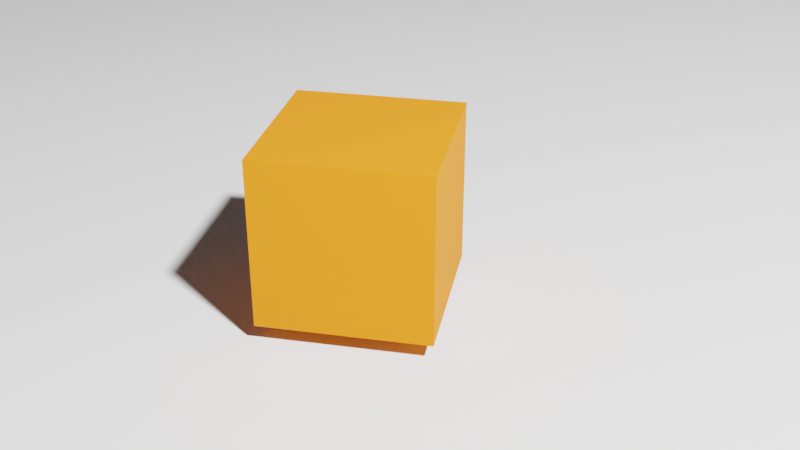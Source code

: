 # Source: cub.blend  (saved by Blender 2.91.10; exported with 4.5.12 LTS)
import bpy
from mathutils import Matrix  # noqa: F401  (used for matrix-valued properties, if any)

bpy.ops.wm.read_factory_settings(use_empty=True)
scene = bpy.context.scene
scene.name = 'Scene'

# ---- collections
col_collection = bpy.data.collections.new('Collection'); scene.collection.children.link(col_collection)

# ---- materials (node trees are filled in below, after node groups)
mat_material_001 = bpy.data.materials.new('Material.001')
mat_material_001.use_transparent_shadow = False

# ---- material node trees
mat_material_001.use_nodes = True; mat_material_001.node_tree.nodes.clear()
_N = mat_material_001.node_tree.nodes; _L = mat_material_001.node_tree.links
n0 = _N.new('ShaderNodeBsdfPrincipled'); n0.name = 'Principled BSDF'; n0.location = (10, 300)
n0.distribution = 'GGX'
n0.subsurface_method = 'BURLEY'
n0.inputs[0].default_value = (0.8, 0.1876, 0.0006682, 1.0)
n0.inputs[2].default_value = 1.0
n0.inputs[3].default_value = 1.45
n0.inputs[20].default_value = 0.0
n0.inputs[27].default_value = (0.0, 0.0, 0.0, 1.0)
n0.inputs[28].default_value = 1.0
n1 = _N.new('ShaderNodeOutputMaterial'); n1.name = 'Material Output'; n1.location = (300, 300)
_L.new(n0.outputs[0], n1.inputs[0])
n1.is_active_output = True

# ---- world
world_world = bpy.data.worlds.new('World'); scene.world = world_world
world_world.use_nodes = True; world_world.node_tree.nodes.clear()
_N = world_world.node_tree.nodes; _L = world_world.node_tree.links
n0 = _N.new('ShaderNodeOutputWorld'); n0.name = 'World Output'; n0.location = (300, 300)
n1 = _N.new('ShaderNodeBackground'); n1.name = 'Background'; n1.location = (10, 300)
n1.inputs[0].default_value = (0.05088, 0.05088, 0.05088, 1.0)
_L.new(n1.outputs[0], n0.inputs[0])
n0.is_active_output = True
world_world.color = (0.05088, 0.05088, 0.05088)
world_world.use_sun_shadow = False
world_world.sun_shadow_jitter_overblur = 0.0

# ---- cameras
cam_camera = bpy.data.cameras.new('Camera')
cam_camera.clip_end = 100.0
cam_camera.ortho_scale = 7.314

# ---- lights
light_light = bpy.data.lights.new('Light', 'POINT')
light_light.transmission_factor = 0.0
light_light.energy = 1000.0
light_light.shadow_soft_size = 0.1
light_light.shadow_maximum_resolution = 0.006
light_light.use_absolute_resolution = True

# ---- meshes
me_cube_001 = bpy.data.meshes.new('Cube.001')
me_cube_001.from_pydata([(-0.5, -0.5, -0.5), (-0.5, -0.5, 0.5), (-0.5, 0.5, -0.5), (-0.5, 0.5, 0.5), (0.5, -0.5, -0.5), (0.5, -0.5, 0.5), (0.5, 0.5, -0.5), (0.5, 0.5, 0.5)], [], [(0, 1, 3, 2), (2, 3, 7, 6), (6, 7, 5, 4), (4, 5, 1, 0), (2, 6, 4, 0), (7, 3, 1, 5)])
_uv = me_cube_001.uv_layers.new(name='UVMap')
_uv.uv.foreach_set('vector', [0.375, 0.0, 0.625, 0.0, 0.625, 0.25, 0.375, 0.25, 0.375, 0.25, 0.625, 0.25, 0.625, 0.5, 0.375, 0.5, 0.375, 0.5, 0.625, 0.5, 0.625, 0.75, 0.375, 0.75, 0.375, 0.75, 0.625, 0.75, 0.625, 1.0, 0.375, 1.0, 0.125, 0.5, 0.375, 0.5, 0.375, 0.75, 0.125, 0.75, 0.625, 0.5, 0.875, 0.5, 0.875, 0.75, 0.625, 0.75])
me_cube_001.materials.append(mat_material_001)
me_cube_001.use_remesh_fix_poles = True
me_cube_001.use_remesh_preserve_attributes = False
me_cube_001.use_mirror_vertex_groups = False
me_cube_001.update()
me_plane_002 = bpy.data.meshes.new('Plane.002')
me_plane_002.from_pydata([(-5.0, -5.0, 0.0), (5.0, -5.0, 0.0), (-5.0, 5.0, 0.0), (5.0, 5.0, 0.0)], [], [(0, 1, 3, 2)])
_uv = me_plane_002.uv_layers.new(name='UVMap')
_uv.uv.foreach_set('vector', [0.0, 0.0, 1.0, 0.0, 1.0, 1.0, 0.0, 1.0])
me_plane_002.use_remesh_fix_poles = True
me_plane_002.use_remesh_preserve_attributes = False
me_plane_002.use_mirror_vertex_groups = False
me_plane_002.update()

# ---- objects
ob_light = bpy.data.objects.new('Light', light_light)
ob_camera = bpy.data.objects.new('Camera', cam_camera)
ob_cube = bpy.data.objects.new('Cube', me_cube_001)
ob_plane = bpy.data.objects.new('Plane', me_plane_002)

# ---- transforms, parenting, visibility, modifiers, constraints
ob_light.location = (1.048, -1.92, 2.376)
ob_light.rotation_euler = (0.6503, 0.05522, 1.866)
ob_light.lock_rotations_4d = False
ob_light.empty_display_type = 'ARROWS'
ob_light.color = (0.0, 0.0, 0.0, 0.0)
ob_light.lineart.crease_threshold = 0.0
ob_camera.location = (-0.1332, -1.641, 0.6082)
ob_camera.rotation_euler = (1.081, -5.251e-08, 0.2006)
ob_camera.lock_rotations_4d = False
ob_camera.empty_display_type = 'ARROWS'
ob_camera.color = (0.0, 0.0, 0.0, 0.0)
ob_camera.display_type = 'WIRE'
ob_camera.lineart.crease_threshold = 0.0
ob_cube.location = (-0.394, -0.5701, 0.03721)
ob_cube.scale = (0.2, 0.2, 0.2)
ob_cube.lineart.crease_threshold = 0.0
ob_plane.location = (-1.09, 0.02203, -0.08383)
ob_plane.lineart.crease_threshold = 0.0

# ---- collection membership
col_collection.objects.link(ob_light)
col_collection.objects.link(ob_camera)
col_collection.objects.link(ob_cube)
col_collection.objects.link(ob_plane)

# ---- scene / render settings (as saved in the file)
scene.camera = ob_camera
scene.frame_start = 1; scene.frame_end = 250; scene.frame_set(1)
scene.render.engine = 'BLENDER_EEVEE_NEXT'
scene.cycles.use_denoising = False
scene.cycles.samples = 128
scene.cycles.sampling_pattern = 'TABULATED_SOBOL'
scene.cycles.use_adaptive_sampling = False
scene.cycles.use_light_tree = False
scene.view_settings.view_transform = 'Filmic'
bpy.context.view_layer.update()
